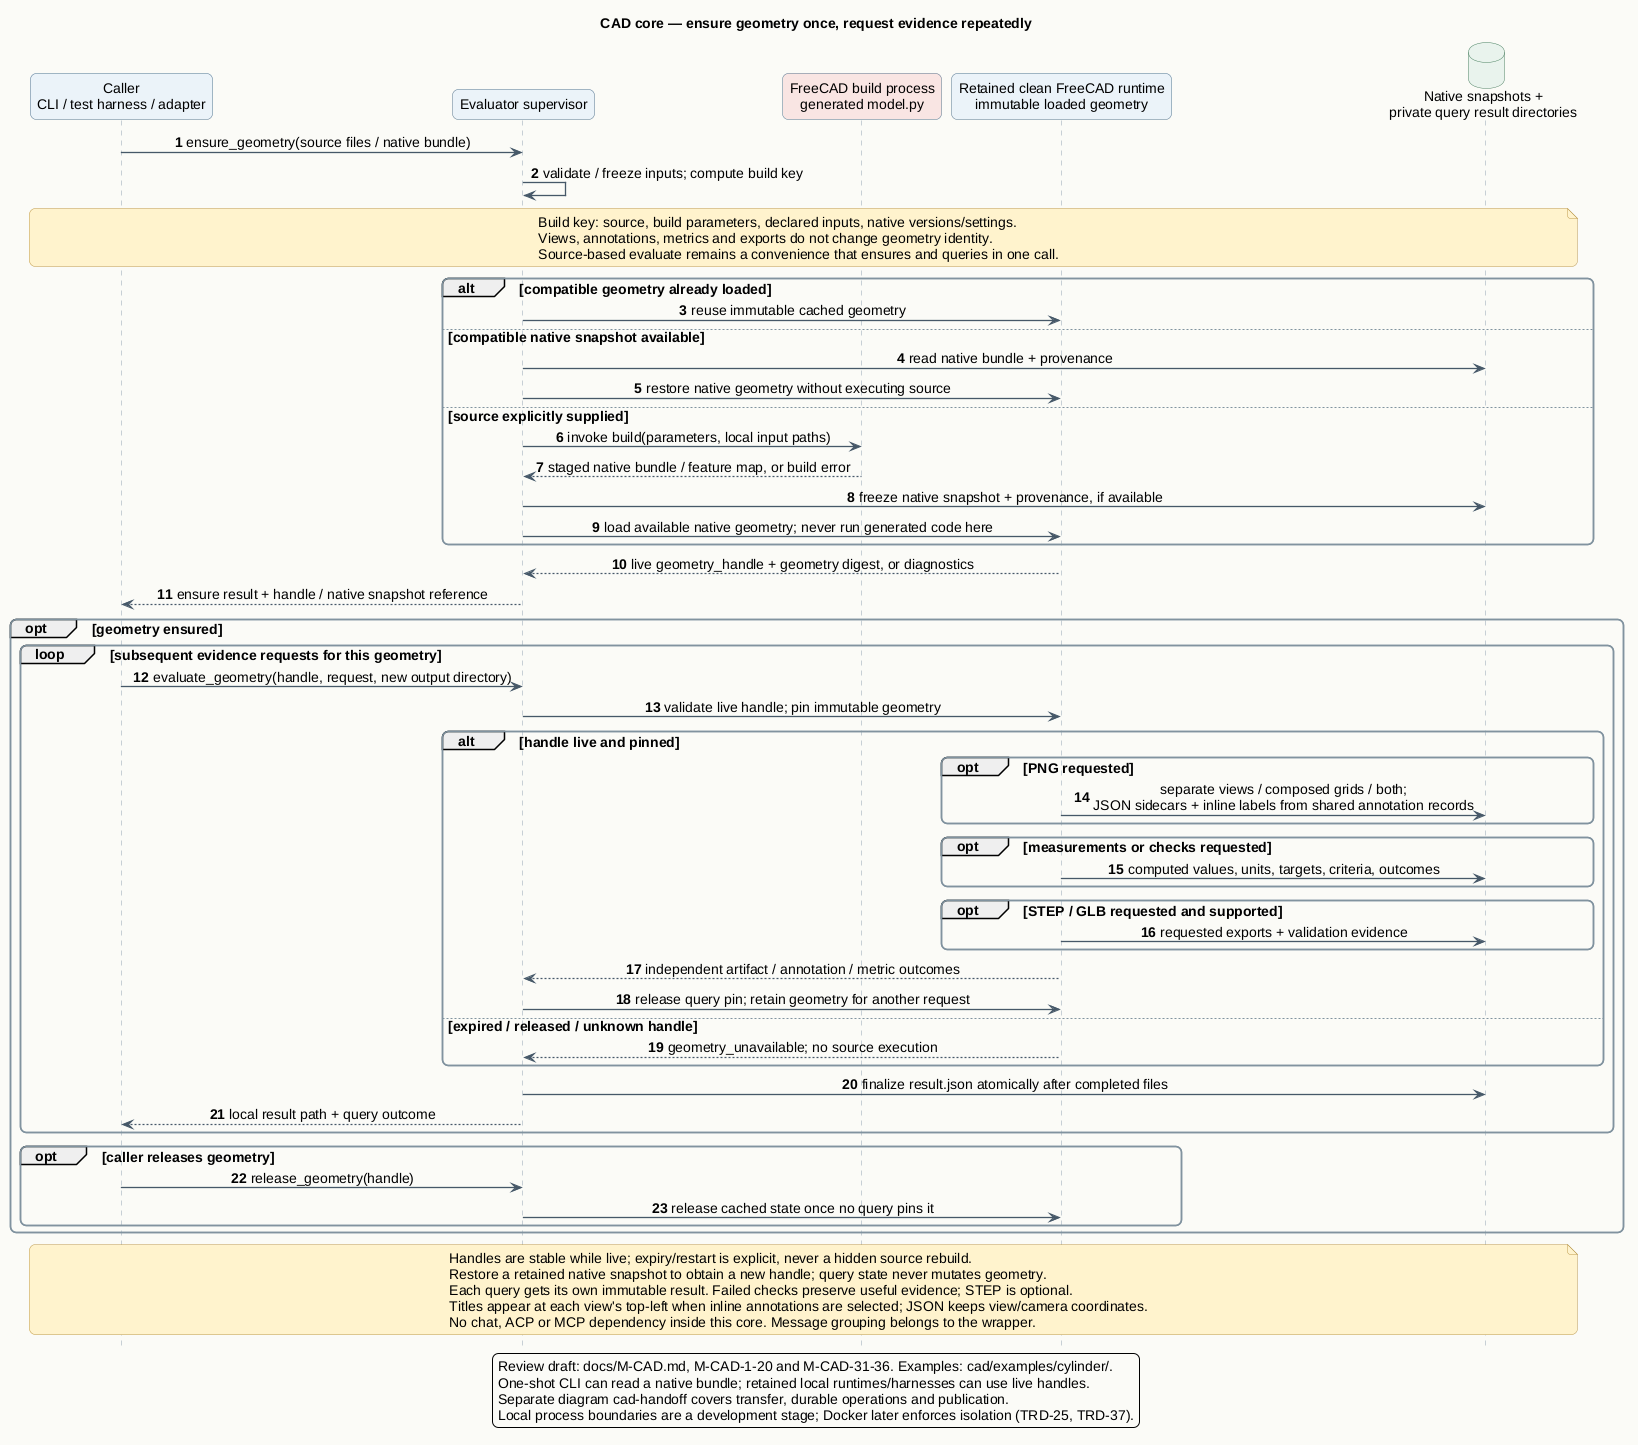

The diagram above was rendered by PlantUML. Its source (embedded in the PNG):
@startuml cad-contract
!include theme.iuml
title CAD core — ensure geometry once, request evidence repeatedly
autonumber

participant "Caller\nCLI / test harness / adapter" as Caller
participant "Evaluator supervisor" as Eval
participant "FreeCAD build process\ngenerated model.py" as Build #F9E4E2
participant "Retained clean FreeCAD runtime\nimmutable loaded geometry" as Verify
database "Native snapshots +\nprivate query result directories" as Run

Caller -> Eval : ensure_geometry(source files / native bundle)
Eval -> Eval : validate / freeze inputs; compute build key
note over Caller, Run
  Build key: source, build parameters, declared inputs, native versions/settings.
  Views, annotations, metrics and exports do not change geometry identity.
  Source-based evaluate remains a convenience that ensures and queries in one call.
end note

alt compatible geometry already loaded
  Eval -> Verify : reuse immutable cached geometry
else compatible native snapshot available
  Eval -> Run : read native bundle + provenance
  Eval -> Verify : restore native geometry without executing source
else source explicitly supplied
  Eval -> Build : invoke build(parameters, local input paths)
  Build --> Eval : staged native bundle / feature map, or build error
  Eval -> Run : freeze native snapshot + provenance, if available
  Eval -> Verify : load available native geometry; never run generated code here
end
Verify --> Eval : live geometry_handle + geometry digest, or diagnostics
Eval --> Caller : ensure result + handle / native snapshot reference

opt geometry ensured
  loop subsequent evidence requests for this geometry
    Caller -> Eval : evaluate_geometry(handle, request, new output directory)
    Eval -> Verify : validate live handle; pin immutable geometry
    alt handle live and pinned
    opt PNG requested
      Verify -> Run : separate views / composed grids / both;\nJSON sidecars + inline labels from shared annotation records
    end
    opt measurements or checks requested
      Verify -> Run : computed values, units, targets, criteria, outcomes
    end
    opt STEP / GLB requested and supported
      Verify -> Run : requested exports + validation evidence
    end
    Verify --> Eval : independent artifact / annotation / metric outcomes
    Eval -> Verify : release query pin; retain geometry for another request
    else expired / released / unknown handle
      Verify --> Eval : geometry_unavailable; no source execution
    end
    Eval -> Run : finalize result.json atomically after completed files
    Eval --> Caller : local result path + query outcome
  end
  opt caller releases geometry
    Caller -> Eval : release_geometry(handle)
    Eval -> Verify : release cached state once no query pins it
  end
end

note over Caller, Run
  Handles are stable while live; expiry/restart is explicit, never a hidden source rebuild.
  Restore a retained native snapshot to obtain a new handle; query state never mutates geometry.
  Each query gets its own immutable result. Failed checks preserve useful evidence; STEP is optional.
  Titles appear at each view's top-left when inline annotations are selected; JSON keeps view/camera coordinates.
  No chat, ACP or MCP dependency inside this core. Message grouping belongs to the wrapper.
end note

legend bottom
  Review draft: docs/M-CAD.md, M-CAD-1-20 and M-CAD-31-36. Examples: cad/examples/cylinder/.
  One-shot CLI can read a native bundle; retained local runtimes/harnesses can use live handles.
  Separate diagram cad-handoff covers transfer, durable operations and publication.
  Local process boundaries are a development stage; Docker later enforces isolation (TRD-25, TRD-37).
endlegend
@enduml